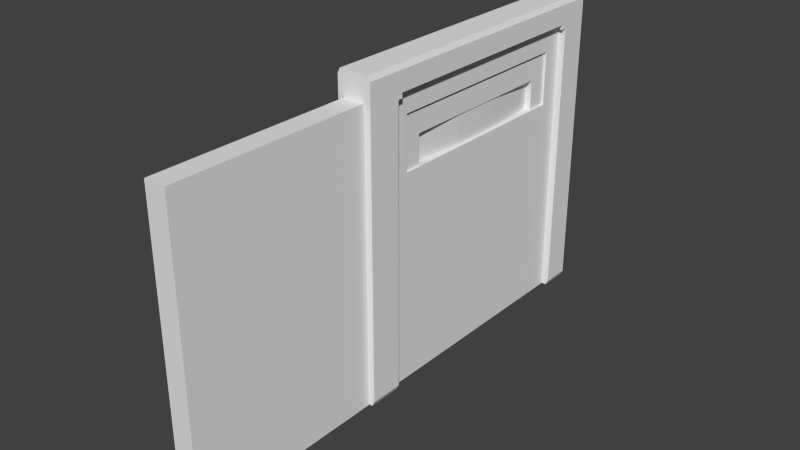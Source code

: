 # Source: door10.blend  (saved by Blender 2.78.0; exported with 4.5.12 LTS)
import bpy
from mathutils import Matrix  # noqa: F401  (used for matrix-valued properties, if any)

bpy.ops.wm.read_factory_settings(use_empty=True)
scene = bpy.context.scene
scene.name = 'Scene'

# ---- collections
col_collection_1 = bpy.data.collections.new('Collection 1'); scene.collection.children.link(col_collection_1)

# ---- materials (node trees are filled in below, after node groups)
mat_door1_6 = bpy.data.materials.new('door1_6')
mat_door1_6.alpha_threshold = 0.0
mat_door1_6.use_transparent_shadow = False
mat_door1_6.roughness = 0.5

# ---- material node trees

# ---- world
world_world = bpy.data.worlds.new('World'); scene.world = world_world
world_world.color = (0.05088, 0.05088, 0.05088)
world_world.use_sun_shadow = False
world_world.sun_shadow_jitter_overblur = 0.0
world_world.cycles.sampling_method = 'NONE'
world_world.cycles.sample_map_resolution = 256

# ---- meshes
me_door1_6_002 = bpy.data.meshes.new('door1_6.002')
me_door1_6_002.from_pydata([(0.00909, -0.6812, 1.72), (0.00909, -0.6812, 1.961), (0.00909, 0.7205, 1.72), (0.00909, 0.7205, 1.961), (0.02181, 0.6037, 1.72), (0.03293, 0.4869, 1.72), (0.04139, 0.3701, 1.72), (0.04978, 0.2533, 1.72), (0.05303, 0.1365, 1.72), (0.05303, 0.01966, 1.72), (0.05303, -0.09716, 1.72), (0.04978, -0.214, 1.72), (0.04139, -0.3308, 1.72), (0.03293, -0.4476, 1.72), (0.02181, -0.5644, 1.72), (0.02181, 0.6037, 1.961), (0.03293, 0.4869, 1.961), (0.04139, 0.3701, 1.961), (0.04978, 0.2533, 1.961), (0.05303, 0.1365, 1.961), (0.05303, 0.01966, 1.961), (0.05303, -0.09716, 1.961), (0.04978, -0.214, 1.961), (0.04139, -0.3308, 1.961), (0.03293, -0.4476, 1.961), (0.02181, -0.5644, 1.961)], [], [(4, 2, 3, 15), (0, 14, 25, 1), (14, 13, 24, 25), (13, 12, 23, 24), (12, 11, 22, 23), (11, 10, 21, 22), (10, 9, 20, 21), (9, 8, 19, 20), (8, 7, 18, 19), (7, 6, 17, 18), (6, 5, 16, 17), (5, 4, 15, 16)])
_uv = me_door1_6_002.uv_layers.new(name='UVMap')
_uv.uv.foreach_set('vector', [0.7358, 0.6718, 0.7815, 0.6718, 0.7815, 0.766, 0.7358, 0.766, 0.2339, 0.6718, 0.2795, 0.6718, 0.2795, 0.766, 0.2339, 0.766, 0.2795, 0.6718, 0.3252, 0.6718, 0.3252, 0.766, 0.2795, 0.766, 0.3252, 0.6718, 0.3708, 0.6718, 0.3708, 0.766, 0.3252, 0.766, 0.3708, 0.6718, 0.4164, 0.6718, 0.4164, 0.766, 0.3708, 0.766, 0.4164, 0.6718, 0.462, 0.6718, 0.462, 0.766, 0.4164, 0.766, 0.462, 0.6718, 0.5077, 0.6718, 0.5077, 0.766, 0.462, 0.766, 0.5077, 0.6718, 0.5533, 0.6718, 0.5533, 0.766, 0.5077, 0.766, 0.5533, 0.6718, 0.5989, 0.6718, 0.5989, 0.766, 0.5533, 0.766, 0.5989, 0.6718, 0.6446, 0.6718, 0.6446, 0.766, 0.5989, 0.766, 0.6446, 0.6718, 0.6902, 0.6718, 0.6902, 0.766, 0.6446, 0.766, 0.6902, 0.6718, 0.7358, 0.6718, 0.7358, 0.766, 0.6902, 0.766])
me_door1_6_002.materials.append(mat_door1_6)
me_door1_6_002.use_remesh_preserve_volume = False
me_door1_6_002.use_remesh_preserve_attributes = False
me_door1_6_002.use_mirror_vertex_groups = False
me_door1_6_002.update()
me_door1_6_001 = bpy.data.meshes.new('door1_6.001')
me_door1_6_001.from_pydata([(3.068e-08, 1.04, -1.383e-07), (-7.607e-08, 1.04, 2.32), (-2.949e-08, -1.0, -1.668e-08), (-1.362e-07, -1.0, 2.32), (-2.832e-08, -0.9601, -1.907e-08), (-1.351e-07, -0.9601, 2.32), (-1.369e-07, -0.9601, 2.36), (2.95e-08, 1.0, -1.359e-07), (-7.724e-08, 1.0, 2.32), (-7.908e-08, 1.0, 2.36), (0.02, 1.0, -1.332e-07), (0.02, 1.04, -1.355e-07), (0.02, 1.04, 2.32), (0.02, -0.9601, 2.32), (0.02, -1.0, 2.32), (0.02, -1.0, -1.392e-08), (0.02, -0.9601, -1.631e-08), (0.02, 1.0, 2.32), (0.02, 1.0, 2.36), (0.02, -0.9601, 2.36), (-4.845e-08, 1.04, 1.72), (-1.086e-07, -1.0, 1.72), (-1.074e-07, -0.9601, 1.72), (-4.963e-08, 1.0, 1.72), (0.02, 1.04, 1.72), (0.02, -1.0, 1.72), (0.08, -0.6812, -3.13e-08), (0.08, -0.8402, 1.961), (-6.871e-08, 1.04, 2.16), (-1.289e-07, -1.0, 2.16), (-1.277e-07, -0.9601, 2.16), (-6.989e-08, 1.0, 2.16), (0.02, 1.04, 2.16), (0.02, -1.0, 2.16), (0.08, -0.8402, -2.182e-08), (0.08, -0.6812, 2.16), (-8.078e-08, 0.8802, 2.32), (-8.262e-08, 0.8802, 2.36), (2.596e-08, 0.8802, -1.288e-07), (0.08, -0.6812, 1.72), (0.02, 0.8802, 2.36), (0.02, 0.8802, -1.26e-07), (0.08, -0.6812, 2.36), (-5.317e-08, 0.8802, 1.72), (0.08, -0.6812, 2.32), (-7.343e-08, 0.8802, 2.16), (-1.315e-07, -0.8402, 2.32), (0.001374, -0.8374, 2.36), (0.08, 0.8802, 1.961), (0.02, -0.8402, 2.36), (0.08, 0.8802, 2.16), (0.08, 0.8802, 1.72), (-2.478e-08, -0.8402, -2.621e-08), (0.02, -0.8402, -2.345e-08), (-1.039e-07, -0.8402, 1.72), (-1.242e-07, -0.8402, 2.16), (-2.009e-08, -0.6812, -3.569e-08), (0.02, -0.6812, -3.293e-08), (0.0, -0.6812, 1.72), (-1.195e-07, -0.6812, 2.16), (-1.268e-07, -0.6812, 2.32), (0.001247, -0.6787, 2.36), (0.08, 0.7205, -1.149e-07), (0.02, -0.6812, 2.36), (0.00909, -0.6812, 1.72), (0.08, 0.8802, 2.36), (-5.954e-08, 1.04, 1.961), (-1.197e-07, -1.0, 1.961), (-1.185e-07, -0.9601, 1.961), (-6.072e-08, 1.0, 1.961), (0.02, 1.04, 1.961), (0.02, -1.0, 1.961), (0.08, 0.8802, 2.32), (0.08, -0.8402, 2.16), (-6.426e-08, 0.8802, 1.961), (0.08, 1.0, 1.961), (0.08, -0.9601, 1.961), (-1.15e-07, -0.8402, 1.961), (0.00909, -0.6812, 1.961), (0.0, -0.6812, 1.961), (2.125e-08, 0.7205, -1.192e-07), (0.02, 0.7205, -1.165e-07), (0.0, 0.7205, 1.72), (-7.814e-08, 0.7205, 2.16), (-8.549e-08, 0.7205, 2.32), (0.0001274, 0.7208, 2.36), (0.08, -1.0, 1.961), (0.02, 0.7205, 2.36), (0.00909, 0.7205, 1.72), (0.08, 1.04, 1.961), (0.00909, 0.7205, 1.961), (0.0, 0.7205, 1.961), (-8.894e-08, 0.6037, 2.32), (-9.238e-08, 0.4869, 2.32), (-9.583e-08, 0.3701, 2.32), (-9.927e-08, 0.2533, 2.32), (-1.027e-07, 0.1365, 2.32), (-1.062e-07, 0.01966, 2.32), (-1.096e-07, -0.09716, 2.32), (-1.131e-07, -0.214, 2.32), (-1.165e-07, -0.3308, 2.32), (-1.199e-07, -0.4476, 2.32), (-1.234e-07, -0.5644, 2.32), (0.0002207, 0.6042, 2.36), (0.000314, 0.4876, 2.36), (0.0004073, 0.3709, 2.36), (0.0005006, 0.2543, 2.36), (0.0005939, 0.1377, 2.36), (0.0006872, 0.02106, 2.36), (0.0007805, -0.09556, 2.36), (0.0008738, -0.2122, 2.36), (0.0009671, -0.3288, 2.36), (0.00106, -0.4454, 2.36), (0.001154, -0.5621, 2.36), (0.08, -0.8402, 1.72), (0.08, 1.0, 1.72), (0.08, -0.9601, 1.72), (0.08, -1.0, 1.72), (0.08, 1.04, 1.72), (0.08, 1.0, 2.16), (0.08, 1.0, 2.36), (0.08, 1.0, 2.32), (0.08, 0.8802, -1.244e-07), (0.08, -0.9601, 2.16), (0.08, -0.9601, 2.36), (0.02, 0.6037, 2.36), (0.02, 0.4869, 2.36), (0.02, 0.3701, 2.36), (0.02, 0.2533, 2.36), (0.02, 0.1365, 2.36), (0.02, 0.01966, 2.36), (0.02, -0.09716, 2.36), (0.02, -0.214, 2.36), (0.02, -0.3308, 2.36), (0.02, -0.4476, 2.36), (0.02, -0.5644, 2.36), (0.02181, 0.6037, 1.72), (0.03293, 0.4869, 1.72), (0.04139, 0.3701, 1.72), (0.04978, 0.2533, 1.72), (0.05303, 0.1365, 1.72), (0.05303, 0.01966, 1.72), (0.05303, -0.09716, 1.72), (0.04978, -0.214, 1.72), (0.04139, -0.3308, 1.72), (0.03293, -0.4476, 1.72), (0.02181, -0.5644, 1.72), (0.08, -0.8402, 2.36), (0.08, -0.8402, 2.32), (0.08, -0.9601, -1.468e-08), (0.08, -1.0, -1.23e-08), (0.08, -1.0, 2.16), (0.08, -1.0, 2.32), (0.08, -0.9601, 2.32), (0.08, 1.04, 2.32), (0.08, 1.04, 2.16), (0.08, 1.04, -1.339e-07), (0.08, 1.0, -1.315e-07), (0.02181, 0.6037, 1.961), (0.03293, 0.4869, 1.961), (0.04139, 0.3701, 1.961), (0.04978, 0.2533, 1.961), (0.05303, 0.1365, 1.961), (0.05303, 0.01966, 1.961), (0.05303, -0.09716, 1.961), (0.04978, -0.214, 1.961), (0.04139, -0.3308, 1.961), (0.03293, -0.4476, 1.961), (0.02181, -0.5644, 1.961), (-1.665e-08, -0.5644, -4.265e-08), (-1.32e-08, -0.4476, -4.961e-08), (-9.755e-09, -0.3308, -5.658e-08), (-6.31e-09, -0.214, -6.354e-08), (-2.865e-09, -0.09716, -7.05e-08), (5.797e-10, 0.01966, -7.747e-08), (4.025e-09, 0.1365, -8.443e-08), (7.47e-09, 0.2533, -9.139e-08), (1.091e-08, 0.3701, -9.835e-08), (1.436e-08, 0.4869, -1.053e-07), (1.78e-08, 0.6037, -1.123e-07), (0.02, -0.5644, -3.989e-08), (0.02, -0.4476, -4.685e-08), (0.02, -0.3308, -5.382e-08), (0.02, -0.214, -6.078e-08), (0.02, -0.09716, -6.774e-08), (0.02, 0.01966, -7.471e-08), (0.02, 0.1365, -8.167e-08), (0.02, 0.2533, -8.863e-08), (0.02, 0.3701, -9.559e-08), (0.02, 0.4869, -1.026e-07), (0.02, 0.6037, -1.095e-07), (0.0, -0.5644, 1.72), (0.0, -0.4476, 1.72), (0.0, -0.3308, 1.72), (0.0, -0.214, 1.72), (0.0, -0.09716, 1.72), (0.0, 0.01966, 1.72), (0.0, 0.1365, 1.72), (0.0, 0.2533, 1.72), (0.0, 0.3701, 1.72), (0.0, 0.4869, 1.72), (0.0, 0.6037, 1.72), (-1.16e-07, -0.5644, 2.16), (-1.126e-07, -0.4476, 2.16), (-1.091e-07, -0.3308, 2.16), (-1.057e-07, -0.214, 2.16), (-1.023e-07, -0.09716, 2.16), (-9.881e-08, 0.01966, 2.16), (-9.536e-08, 0.1365, 2.16), (-9.192e-08, 0.2533, 2.16), (-8.847e-08, 0.3701, 2.16), (-8.503e-08, 0.4869, 2.16), (-8.158e-08, 0.6037, 2.16), (0.0, -0.5644, 1.961), (0.0, -0.4476, 1.961), (0.0, -0.3308, 1.961), (0.0, -0.214, 1.961), (0.0, -0.09716, 1.961), (0.0, 0.01966, 1.961), (0.0, 0.1365, 1.961), (0.0, 0.2533, 1.961), (0.0, 0.3701, 1.961), (0.0, 0.4869, 1.961), (0.0, 0.6037, 1.961), (0.06, 1.0, -1.323e-07), (0.06, 1.04, -1.347e-07), (0.06, 1.04, 2.16), (0.06, 1.04, 2.32), (0.06, -0.9601, 2.32), (0.06, -1.0, 2.32), (0.06, -1.0, 2.16), (0.06, -1.0, -1.309e-08), (0.06, -0.9601, -1.547e-08), (0.06, -0.8402, 2.36), (0.06, -0.9601, 2.36), (0.06, 0.8802, -1.252e-07), (0.06, 1.0, 2.32), (0.06, 1.0, 2.36), (0.06, 1.04, 1.72), (0.06, -1.0, 1.72), (0.06, -0.8402, 1.72), (0.06, 1.04, 1.961), (0.06, -1.0, 1.961), (0.06, -0.8402, 2.16), (0.06, 0.8802, 2.36), (0.06, 0.7205, -1.156e-07), (0.06, 0.8802, 1.72), (0.06, 0.8802, 2.16), (0.06, 0.8802, 1.961), (0.06, -0.6812, 2.36), (0.06, -0.6812, 1.72), (0.06, -0.6812, 2.16), (0.06, -0.8402, -2.261e-08), (0.06, -0.8402, 1.961), (0.06, -0.6812, -3.209e-08), (0.06, -0.5644, 2.36), (0.06, -0.5644, 1.72), (0.06, -0.5644, 2.16), (0.06, -0.6812, 1.961), (0.06, -0.5644, 1.961), (0.06, 0.6037, -1.087e-07), (0.06, 0.7205, 2.36), (0.06, 0.7205, 1.72), (0.06, 0.7205, 2.16), (0.06, 0.7205, 1.961), (0.06, 0.6037, 2.36), (0.06, 0.4869, 2.36), (0.06, 0.3701, 2.36), (0.06, 0.2533, 2.36), (0.06, 0.1365, 2.36), (0.06, 0.01966, 2.36), (0.06, -0.09716, 2.36), (0.06, -0.214, 2.36), (0.06, -0.3308, 2.36), (0.06, -0.4476, 2.36), (0.06, 0.6037, 1.72), (0.06, 0.4869, 1.72), (0.06, 0.3701, 1.72), (0.06, 0.2533, 1.72), (0.06, 0.1365, 1.72), (0.06, 0.01966, 1.72), (0.06, -0.09716, 1.72), (0.06, -0.214, 1.72), (0.06, -0.3308, 1.72), (0.06, -0.4476, 1.72), (0.06, 0.6037, 2.16), (0.06, 0.4869, 2.16), (0.06, 0.3701, 2.16), (0.06, 0.2533, 2.16), (0.06, 0.1365, 2.16), (0.06, 0.01966, 2.16), (0.06, -0.09716, 2.16), (0.06, -0.214, 2.16), (0.06, -0.3308, 2.16), (0.06, -0.4476, 2.16), (0.06, 0.6037, 1.961), (0.06, 0.4869, 1.961), (0.06, 0.3701, 1.961), (0.06, 0.2533, 1.961), (0.06, 0.1365, 1.961), (0.06, 0.01966, 1.961), (0.06, -0.09716, 1.961), (0.06, -0.214, 1.961), (0.06, -0.3308, 1.961), (0.06, -0.4476, 1.961), (0.06, -0.5644, -3.905e-08), (0.06, -0.4476, -4.602e-08), (0.06, -0.3308, -5.298e-08), (0.06, -0.214, -5.994e-08), (0.06, -0.09716, -6.69e-08), (0.06, 0.01966, -7.387e-08), (0.06, 0.1365, -8.083e-08), (0.06, 0.2533, -8.779e-08), (0.06, 0.3701, -9.476e-08), (0.06, 0.4869, -1.017e-07), (0.08, -0.5644, 2.32), (0.08, -0.5644, 2.36), (0.08, -0.5644, 1.72), (0.08, -0.5644, 2.16), (0.08, 0.6037, -1.079e-07), (0.08, 0.7205, 2.32), (0.08, 0.7205, 2.36), (0.08, 0.7205, 1.72), (0.08, 0.7205, 2.16), (0.08, 0.6037, 2.32), (0.08, 0.4869, 2.32), (0.08, 0.3701, 2.32), (0.08, 0.2533, 2.32), (0.08, 0.1365, 2.32), (0.08, 0.01966, 2.32), (0.08, -0.09716, 2.32), (0.08, -0.214, 2.32), (0.08, -0.3308, 2.32), (0.08, -0.4476, 2.32), (0.08, 0.6037, 2.36), (0.08, 0.4869, 2.36), (0.08, 0.3701, 2.36), (0.08, 0.2533, 2.36), (0.08, 0.1365, 2.36), (0.08, 0.01966, 2.36), (0.08, -0.09716, 2.36), (0.08, -0.214, 2.36), (0.08, -0.3308, 2.36), (0.08, -0.4476, 2.36), (0.08, 0.6037, 1.72), (0.08, 0.4869, 1.72), (0.08, 0.3701, 1.72), (0.08, 0.2533, 1.72), (0.08, 0.1365, 1.72), (0.08, 0.01966, 1.72), (0.08, -0.09716, 1.72), (0.08, -0.214, 1.72), (0.08, -0.3308, 1.72), (0.08, -0.4476, 1.72), (0.08, 0.6037, 2.16), (0.08, 0.4869, 2.16), (0.08, 0.3701, 2.16), (0.08, 0.2533, 2.16), (0.08, 0.1365, 2.16), (0.08, 0.01966, 2.16), (0.08, -0.09716, 2.16), (0.08, -0.214, 2.16), (0.08, -0.3308, 2.16), (0.08, -0.4476, 2.16), (0.08, -0.5644, -3.826e-08), (0.08, -0.4476, -4.523e-08), (0.08, -0.3308, -5.219e-08), (0.08, -0.214, -5.915e-08), (0.08, -0.09716, -6.612e-08), (0.08, 0.01966, -7.308e-08), (0.08, 0.1365, -8.004e-08), (0.08, 0.2533, -8.7e-08), (0.08, 0.3701, -9.397e-08), (0.08, 0.4869, -1.009e-07)], [], [(31, 8, 1, 28), (29, 3, 5, 30), (36, 37, 9, 8), (45, 36, 8, 31), (50, 119, 121, 72), (72, 121, 120, 65), (151, 123, 153, 152), (119, 155, 154, 121), (5, 3, 14, 13), (38, 7, 10, 41), (47, 6, 19, 49), (21, 2, 15, 25), (1, 8, 17, 12), (7, 0, 11, 10), (6, 5, 13, 19), (2, 4, 16, 15), (8, 9, 18, 17), (28, 1, 12, 32), (0, 20, 24, 11), (67, 21, 25, 71), (131, 132, 272, 271), (158, 90, 264, 295), (135, 63, 249, 255), (38, 43, 23, 7), (2, 21, 22, 4), (7, 23, 20, 0), (3, 29, 33, 14), (66, 28, 32, 70), (183, 184, 309, 308), (130, 131, 271, 270), (64, 78, 258, 250), (74, 45, 31, 69), (67, 29, 30, 68), (69, 31, 28, 66), (91, 83, 45, 74), (182, 183, 308, 307), (80, 82, 43, 38), (129, 130, 270, 269), (9, 37, 40, 18), (80, 38, 41, 81), (181, 182, 307, 306), (128, 129, 269, 268), (83, 84, 36, 45), (84, 85, 37, 36), (5, 6, 47, 46), (30, 5, 46, 55), (180, 181, 306, 305), (127, 128, 268, 267), (4, 52, 53, 16), (57, 180, 305, 254), (4, 22, 54, 52), (40, 87, 261, 244), (68, 30, 55, 77), (61, 47, 49, 63), (113, 61, 63, 135), (46, 47, 61, 60), (55, 46, 60, 59), (126, 127, 267, 266), (33, 71, 242, 230), (52, 56, 57, 53), (125, 126, 266, 265), (52, 54, 58, 56), (53, 57, 254, 252), (77, 55, 59, 79), (54, 77, 79, 58), (70, 32, 226, 241), (22, 68, 77, 54), (87, 125, 265, 261), (71, 25, 239, 242), (82, 91, 74, 43), (23, 69, 66, 20), (21, 67, 68, 22), (43, 74, 69, 23), (24, 70, 241, 238), (190, 81, 245, 260), (145, 146, 256, 284), (20, 66, 70, 24), (29, 67, 71, 33), (37, 85, 87, 40), (92, 103, 85, 84), (212, 92, 84, 83), (17, 18, 237, 236), (144, 145, 284, 283), (179, 80, 81, 190), (12, 17, 236, 227), (179, 201, 82, 80), (143, 144, 283, 282), (223, 212, 83, 91), (79, 59, 202, 213), (213, 202, 203, 214), (214, 203, 204, 215), (215, 204, 205, 216), (216, 205, 206, 217), (217, 206, 207, 218), (218, 207, 208, 219), (219, 208, 209, 220), (220, 209, 210, 221), (221, 210, 211, 222), (222, 211, 212, 223), (41, 10, 224, 235), (142, 143, 282, 281), (81, 41, 235, 245), (141, 142, 281, 280), (168, 167, 304, 259), (19, 13, 228, 234), (18, 40, 244, 237), (140, 141, 280, 279), (167, 166, 303, 304), (49, 19, 234, 233), (139, 140, 279, 278), (56, 58, 191, 169), (169, 191, 192, 170), (170, 192, 193, 171), (171, 193, 194, 172), (172, 194, 195, 173), (173, 195, 196, 174), (174, 196, 197, 175), (175, 197, 198, 176), (176, 198, 199, 177), (177, 199, 200, 178), (178, 200, 201, 179), (166, 165, 302, 303), (138, 139, 278, 277), (165, 164, 301, 302), (15, 16, 232, 231), (137, 138, 277, 276), (16, 53, 252, 232), (164, 163, 300, 301), (14, 33, 230, 229), (189, 190, 260, 314), (136, 137, 276, 275), (163, 162, 299, 300), (56, 169, 180, 57), (169, 170, 181, 180), (170, 171, 182, 181), (171, 172, 183, 182), (172, 173, 184, 183), (173, 174, 185, 184), (174, 175, 186, 185), (175, 176, 187, 186), (176, 177, 188, 187), (177, 178, 189, 188), (178, 179, 190, 189), (78, 168, 259, 258), (13, 14, 229, 228), (188, 189, 314, 313), (25, 15, 231, 239), (88, 136, 275, 262), (162, 161, 298, 299), (32, 12, 227, 226), (187, 188, 313, 312), (11, 24, 238, 225), (134, 135, 255, 274), (161, 160, 297, 298), (10, 11, 225, 224), (186, 187, 312, 311), (133, 134, 274, 273), (63, 49, 233, 249), (160, 159, 296, 297), (185, 186, 311, 310), (90, 88, 262, 264), (132, 133, 273, 272), (146, 64, 250, 256), (159, 158, 295, 296), (184, 185, 310, 309), (59, 60, 102, 202), (202, 102, 101, 203), (203, 101, 100, 204), (204, 100, 99, 205), (205, 99, 98, 206), (206, 98, 97, 207), (207, 97, 96, 208), (208, 96, 95, 209), (209, 95, 94, 210), (210, 94, 93, 211), (211, 93, 92, 212), (60, 61, 113, 102), (102, 113, 112, 101), (101, 112, 111, 100), (100, 111, 110, 99), (99, 110, 109, 98), (98, 109, 108, 97), (97, 108, 107, 96), (96, 107, 106, 95), (95, 106, 105, 94), (94, 105, 104, 93), (93, 104, 103, 92), (85, 103, 125, 87), (103, 104, 126, 125), (104, 105, 127, 126), (105, 106, 128, 127), (106, 107, 129, 128), (107, 108, 130, 129), (108, 109, 131, 130), (109, 110, 132, 131), (110, 111, 133, 132), (111, 112, 134, 133), (112, 113, 135, 134), (309, 310, 369, 368), (240, 253, 27, 114), (285, 263, 323, 354), (233, 234, 124, 147), (308, 309, 368, 367), (247, 248, 48, 50), (248, 246, 51, 48), (284, 256, 317, 353), (307, 308, 367, 366), (283, 284, 353, 352), (264, 248, 247, 263), (231, 232, 149, 150), (306, 307, 366, 365), (282, 283, 352, 351), (229, 230, 151, 152), (305, 306, 365, 364), (245, 235, 122, 62), (242, 239, 117, 86), (281, 282, 351, 350), (228, 229, 152, 153), (254, 305, 364, 26), (253, 258, 251, 243), (240, 250, 258, 253), (237, 244, 65, 120), (262, 246, 248, 264), (238, 241, 89, 118), (280, 281, 350, 349), (226, 227, 154, 155), (279, 280, 349, 348), (224, 225, 156, 157), (278, 279, 348, 347), (295, 264, 263, 285), (258, 259, 257, 251), (259, 304, 294, 257), (304, 303, 293, 294), (303, 302, 292, 293), (302, 301, 291, 292), (301, 300, 290, 291), (300, 299, 289, 290), (299, 298, 288, 289), (298, 297, 287, 288), (297, 296, 286, 287), (296, 295, 285, 286), (277, 278, 347, 346), (276, 277, 346, 345), (251, 257, 318, 35), (275, 276, 345, 344), (256, 250, 39, 317), (262, 275, 344, 322), (230, 242, 86, 151), (255, 249, 42, 316), (274, 255, 316, 343), (241, 226, 155, 89), (273, 274, 343, 342), (252, 254, 26, 34), (263, 247, 50, 323), (272, 273, 342, 341), (253, 243, 73, 27), (246, 262, 322, 51), (271, 272, 341, 340), (244, 261, 321, 65), (270, 271, 340, 339), (257, 294, 363, 318), (269, 270, 339, 338), (294, 293, 362, 363), (260, 245, 62, 319), (268, 269, 338, 337), (293, 292, 361, 362), (239, 231, 150, 117), (232, 252, 34, 149), (267, 268, 337, 336), (292, 291, 360, 361), (225, 238, 118, 156), (243, 251, 35, 73), (266, 267, 336, 335), (291, 290, 359, 360), (122, 157, 115, 51), (150, 149, 116, 117), (157, 156, 118, 115), (48, 75, 119, 50), (86, 76, 123, 151), (75, 89, 155, 119), (62, 122, 51, 322), (323, 50, 72, 320), (320, 72, 65, 321), (153, 148, 147, 124), (123, 73, 148, 153), (149, 34, 114, 116), (76, 27, 73, 123), (148, 44, 42, 147), (73, 35, 44, 148), (34, 26, 39, 114), (116, 114, 27, 76), (115, 118, 89, 75), (117, 116, 76, 86), (51, 115, 75, 48), (324, 320, 321, 334), (354, 323, 320, 324), (319, 62, 322, 344), (26, 364, 317, 39), (364, 365, 353, 317), (365, 366, 352, 353), (366, 367, 351, 352), (367, 368, 350, 351), (368, 369, 349, 350), (369, 370, 348, 349), (370, 371, 347, 348), (371, 372, 346, 347), (372, 373, 345, 346), (373, 319, 344, 345), (35, 318, 315, 44), (318, 363, 333, 315), (363, 362, 332, 333), (362, 361, 331, 332), (361, 360, 330, 331), (360, 359, 329, 330), (359, 358, 328, 329), (358, 357, 327, 328), (357, 356, 326, 327), (356, 355, 325, 326), (355, 354, 324, 325), (44, 315, 316, 42), (315, 333, 343, 316), (333, 332, 342, 343), (332, 331, 341, 342), (331, 330, 340, 341), (330, 329, 339, 340), (329, 328, 338, 339), (328, 327, 337, 338), (327, 326, 336, 337), (326, 325, 335, 336), (325, 324, 334, 335), (234, 228, 153, 124), (286, 285, 354, 355), (310, 311, 370, 369), (287, 286, 355, 356), (311, 312, 371, 370), (235, 224, 157, 122), (288, 287, 356, 357), (312, 313, 372, 371), (227, 236, 121, 154), (289, 288, 357, 358), (261, 265, 334, 321), (249, 233, 147, 42), (313, 314, 373, 372), (236, 237, 120, 121), (290, 289, 358, 359), (265, 266, 335, 334), (250, 240, 114, 39), (314, 260, 319, 373), (64, 58, 79, 78), (78, 79, 213, 168), (168, 213, 214, 167), (167, 214, 215, 166), (166, 215, 216, 165), (165, 216, 217, 164), (164, 217, 218, 163), (163, 218, 219, 162), (162, 219, 220, 161), (161, 220, 221, 160), (160, 221, 222, 159), (159, 222, 223, 158), (158, 223, 91, 90), (90, 91, 82, 88), (88, 82, 201, 136), (136, 201, 200, 137), (137, 200, 199, 138), (138, 199, 198, 139), (139, 198, 197, 140), (140, 197, 196, 141), (141, 196, 195, 142), (142, 195, 194, 143), (143, 194, 193, 144), (144, 193, 192, 145), (145, 192, 191, 146), (146, 191, 58, 64)])
_uv = me_door1_6_001.uv_layers.new(name='UVMap')
_uv.uv.foreach_set('vector', [0.8907, 0.8438, 0.8907, 0.9063, 0.9063, 0.9063, 0.9063, 0.8438, 0.1093, 0.8438, 0.1093, 0.9063, 0.125, 0.9063, 0.125, 0.8438, 0.8438, 0.9063, 0.8438, 0.9219, 0.8907, 0.9219, 0.8907, 0.9063, 0.8438, 0.8438, 0.8438, 0.9063, 0.8907, 0.9063, 0.8907, 0.8438, 0.8438, 0.8438, 0.8907, 0.8438, 0.8907, 0.9063, 0.8438, 0.9063, 0.8438, 0.9063, 0.8907, 0.9063, 0.8907, 0.9219, 0.8438, 0.9219, 0.1093, 0.8438, 0.125, 0.8438, 0.125, 0.9063, 0.1093, 0.9063, 0.8907, 0.8438, 0.9063, 0.8438, 0.9063, 0.9063, 0.8907, 0.9063, 0.125, 0.9063, 0.1093, 0.9063, 0.1093, 0.9063, 0.125, 0.9063, 0.8438, -0.0003875, 0.8907, -0.0007751, 0.8907, -0.0007751, 0.8438, -0.0003875, 0.1729, 0.9219, 0.125, 0.9219, 0.125, 0.9219, 0.1718, 0.9219, 0.1093, 0.6718, 0.1093, 0.0, 0.1093, 0.0, 0.1093, 0.6718, 0.1213, 0.9831, 0.1213, 0.9831, 0.1194, 0.9831, 0.1194, 0.9831, 0.8907, 3.632e-13, 0.9063, 0.0, 0.9063, 0.0, 0.8907, 3.632e-13, 0.125, 0.9219, 0.125, 0.9063, 0.125, 0.9063, 0.125, 0.9219, 0.1093, 0.0, 0.125, 1.819e-11, 0.125, 1.819e-11, 0.1093, 0.0, 0.1213, 0.9831, 0.1213, 1.0, 0.1194, 1.0, 0.1194, 0.9831, 0.1213, 0.9153, 0.1213, 0.9831, 0.1194, 0.9831, 0.1194, 0.9153, 0.1213, 0.0, 0.1213, 0.7287, 0.1194, 0.7287, 0.1194, 0.0, 0.1093, 0.766, 0.1093, 0.6718, 0.1093, 0.6718, 0.1093, 0.766, 0.462, 0.9219, 0.4164, 0.9219, 0.4164, 0.9219, 0.462, 0.9219, 0.7378, 0.7667, 0.7839, 0.7667, 0.7839, 0.7667, 0.7378, 0.7667, 0.2795, 0.9219, 0.2339, 0.9219, 0.2339, 0.9219, 0.2795, 0.9219, 0.8438, -0.0003875, 0.8438, 0.6718, 0.8907, 0.6718, 0.8907, 3.632e-13, 0.1093, 0.0, 0.1093, 0.6718, 0.125, 0.6718, 0.125, 1.819e-11, 0.8907, 3.632e-13, 0.8907, 0.6718, 0.9063, 0.6718, 0.9063, 0.0, 0.1093, 0.9063, 0.1093, 0.8438, 0.1093, 0.8438, 0.1093, 0.9063, 0.1213, 0.8309, 0.1213, 0.9153, 0.1194, 0.9153, 0.1194, 0.8309, 0.4164, -0.0003875, 0.462, -0.0003875, 0.462, -0.0003875, 0.4164, -0.0003875, 0.5077, 0.9219, 0.462, 0.9219, 0.462, 0.9219, 0.5077, 0.9219, 0.2315, 0.6711, 0.2315, 0.7667, 0.2315, 0.7667, 0.2315, 0.6711, 0.8438, 0.766, 0.8438, 0.8438, 0.8907, 0.8438, 0.8907, 0.766, 0.1093, 0.766, 0.1093, 0.8438, 0.125, 0.8438, 0.125, 0.766, 0.8907, 0.766, 0.8907, 0.8438, 0.9063, 0.8438, 0.9063, 0.766, 0.7815, 0.766, 0.7815, 0.8438, 0.8438, 0.8438, 0.8438, 0.766, 0.3708, -0.0003875, 0.4164, -0.0003875, 0.4164, -0.0003875, 0.3708, -0.0003875, 0.7815, -0.0003875, 0.7815, 0.6718, 0.8438, 0.6718, 0.8438, -0.0003875, 0.5533, 0.9219, 0.5077, 0.9219, 0.5077, 0.9219, 0.5533, 0.9219, 0.8907, 0.9219, 0.8438, 0.9219, 0.8438, 0.9219, 0.8907, 0.9219, 0.7815, -0.0003875, 0.8438, -0.0003875, 0.8438, -0.0003875, 0.7815, -0.0003875, 0.3252, -0.0003875, 0.3708, -0.0003875, 0.3708, -0.0003875, 0.3252, -0.0003875, 0.5989, 0.9219, 0.5533, 0.9219, 0.5533, 0.9219, 0.5989, 0.9219, 0.7815, 0.8438, 0.7815, 0.9063, 0.8438, 0.9063, 0.8438, 0.8438, 0.7815, 0.9063, 0.7816, 0.9219, 0.8438, 0.9219, 0.8438, 0.9063, 0.125, 0.9063, 0.125, 0.9219, 0.1729, 0.9219, 0.1718, 0.9063, 0.125, 0.8438, 0.125, 0.9063, 0.1718, 0.9063, 0.1718, 0.8438, 0.2795, -0.0003875, 0.3252, -0.0003875, 0.3252, -0.0003875, 0.2795, -0.0003875, 0.6446, 0.9219, 0.5989, 0.9219, 0.5989, 0.9219, 0.6446, 0.9219, 0.125, -0.0007751, 0.1718, -0.0003875, 0.1718, -0.0003875, 0.125, -0.0007751, 0.2339, -0.0003875, 0.2795, -0.0003875, 0.2795, -0.0003875, 0.2339, -0.0003875, 0.125, 1.819e-11, 0.125, 0.6718, 0.1718, 0.6718, 0.1718, -0.0003875, 0.8438, 0.9219, 0.7815, 0.9219, 0.7815, 0.9219, 0.8438, 0.9219, 0.125, 0.766, 0.125, 0.8438, 0.1718, 0.8438, 0.1718, 0.766, 0.2349, 0.9219, 0.1729, 0.9219, 0.1718, 0.9219, 0.2339, 0.9219, 0.2804, 0.9219, 0.2349, 0.9219, 0.2339, 0.9219, 0.2795, 0.9219, 0.1718, 0.9063, 0.1729, 0.9219, 0.2349, 0.9219, 0.2339, 0.9063, 0.1718, 0.8438, 0.1718, 0.9063, 0.2339, 0.9063, 0.2339, 0.8438, 0.6902, 0.9219, 0.6446, 0.9219, 0.6446, 0.9219, 0.6902, 0.9219, 0.1093, 0.8438, 0.1093, 0.766, 0.1093, 0.766, 0.1093, 0.8438, 0.1718, -0.0003875, 0.2339, -0.0003875, 0.2339, -0.0003875, 0.1718, -0.0003875, 0.7358, 0.9219, 0.6902, 0.9219, 0.6902, 0.9219, 0.7358, 0.9219, 0.1718, -0.0003875, 0.1718, 0.6718, 0.2339, 0.6718, 0.2339, -0.0003875, 0.1718, -0.0003875, 0.2339, -0.0003875, 0.2339, -0.0003875, 0.1718, -0.0003875, 0.1718, 0.766, 0.1718, 0.8438, 0.2339, 0.8438, 0.2339, 0.766, 0.1718, 0.6718, 0.1718, 0.766, 0.2339, 0.766, 0.2339, 0.6718, 0.1194, 0.8309, 0.1194, 0.9153, 0.1155, 0.9153, 0.1155, 0.8309, 0.125, 0.6718, 0.125, 0.766, 0.1718, 0.766, 0.1718, 0.6718, 0.7815, 0.9219, 0.7358, 0.9219, 0.7358, 0.9219, 0.7815, 0.9219, 0.1093, 0.766, 0.1093, 0.6718, 0.1093, 0.6718, 0.1093, 0.766, 0.7815, 0.6718, 0.7815, 0.766, 0.8438, 0.766, 0.8438, 0.6718, 0.8907, 0.6718, 0.8907, 0.766, 0.9063, 0.766, 0.9063, 0.6718, 0.1093, 0.6718, 0.1093, 0.766, 0.125, 0.766, 0.125, 0.6718, 0.8438, 0.6718, 0.8438, 0.766, 0.8907, 0.766, 0.8907, 0.6718, 0.1194, 0.7287, 0.1194, 0.8309, 0.1155, 0.8309, 0.1155, 0.7287, 0.7358, -0.0003875, 0.7815, -0.0003875, 0.7815, -0.0003875, 0.7358, -0.0003875, 0.3236, 0.6711, 0.2775, 0.6711, 0.2775, 0.6711, 0.3236, 0.6711, 0.1213, 0.7287, 0.1213, 0.8309, 0.1194, 0.8309, 0.1194, 0.7287, 0.1093, 0.8438, 0.1093, 0.766, 0.1093, 0.766, 0.1093, 0.8438, 0.8438, 0.9219, 0.7816, 0.9219, 0.7815, 0.9219, 0.8438, 0.9219, 0.7358, 0.9063, 0.736, 0.9219, 0.7816, 0.9219, 0.7815, 0.9063, 0.7358, 0.8438, 0.7358, 0.9063, 0.7815, 0.9063, 0.7815, 0.8438, 0.1194, 0.9831, 0.1194, 1.0, 0.1155, 1.0, 0.1155, 0.9831, 0.3696, 0.6711, 0.3236, 0.6711, 0.3236, 0.6711, 0.3696, 0.6711, 0.7358, -0.0003875, 0.7815, -0.0003875, 0.7815, -0.0003875, 0.7358, -0.0003875, 0.1194, 0.9831, 0.1194, 0.9831, 0.1155, 0.9831, 0.1155, 0.9831, 0.7358, -0.0003875, 0.7358, 0.6718, 0.7815, 0.6718, 0.7815, -0.0003875, 0.4156, 0.6711, 0.3696, 0.6711, 0.3696, 0.6711, 0.4156, 0.6711, 0.7358, 0.766, 0.7358, 0.8438, 0.7815, 0.8438, 0.7815, 0.766, 0.2339, 0.766, 0.2339, 0.8438, 0.2795, 0.8438, 0.2795, 0.766, 0.2795, 0.766, 0.2795, 0.8438, 0.3252, 0.8438, 0.3252, 0.766, 0.3252, 0.766, 0.3252, 0.8438, 0.3708, 0.8438, 0.3708, 0.766, 0.3708, 0.766, 0.3708, 0.8438, 0.4164, 0.8438, 0.4164, 0.766, 0.4164, 0.766, 0.4164, 0.8438, 0.462, 0.8438, 0.462, 0.766, 0.462, 0.766, 0.462, 0.8438, 0.5077, 0.8438, 0.5077, 0.766, 0.5077, 0.766, 0.5077, 0.8438, 0.5533, 0.8438, 0.5533, 0.766, 0.5533, 0.766, 0.5533, 0.8438, 0.5989, 0.8438, 0.5989, 0.766, 0.5989, 0.766, 0.5989, 0.8438, 0.6446, 0.8438, 0.6446, 0.766, 0.6446, 0.766, 0.6446, 0.8438, 0.6902, 0.8438, 0.6902, 0.766, 0.6902, 0.766, 0.6902, 0.8438, 0.7358, 0.8438, 0.7358, 0.766, 0.8438, -0.0003875, 0.8907, -0.0007751, 0.8907, -0.0007751, 0.8438, -0.0003875, 0.4616, 0.6711, 0.4156, 0.6711, 0.4156, 0.6711, 0.4616, 0.6711, 0.7815, -0.0003875, 0.8438, -0.0003875, 0.8438, -0.0003875, 0.7815, -0.0003875, 0.5077, 0.6711, 0.4616, 0.6711, 0.4616, 0.6711, 0.5077, 0.6711, 0.2775, 0.7667, 0.3236, 0.7667, 0.3236, 0.7667, 0.2775, 0.7667, 0.125, 0.9219, 0.125, 0.9063, 0.125, 0.9063, 0.125, 0.9219, 0.8907, 0.9219, 0.8438, 0.9219, 0.8438, 0.9219, 0.8907, 0.9219, 0.5537, 0.6711, 0.5077, 0.6711, 0.5077, 0.6711, 0.5537, 0.6711, 0.3236, 0.7667, 0.3696, 0.7667, 0.3696, 0.7667, 0.3236, 0.7667, 0.1718, 0.9219, 0.125, 0.9219, 0.125, 0.9219, 0.1718, 0.9219, 0.5997, 0.6711, 0.5537, 0.6711, 0.5537, 0.6711, 0.5997, 0.6711, 0.2339, -0.0003875, 0.2339, 0.6718, 0.2795, 0.6718, 0.2795, -0.0003875, 0.2795, -0.0003875, 0.2795, 0.6718, 0.3252, 0.6718, 0.3252, -0.0003875, 0.3252, -0.0003875, 0.3252, 0.6718, 0.3708, 0.6718, 0.3708, -0.0003875, 0.3708, -0.0003875, 0.3708, 0.6718, 0.4164, 0.6718, 0.4164, -0.0003875, 0.4164, -0.0003875, 0.4164, 0.6718, 0.462, 0.6718, 0.462, -0.0003875, 0.462, -0.0003875, 0.462, 0.6718, 0.5077, 0.6718, 0.5077, -0.0003875, 0.5077, -0.0003875, 0.5077, 0.6718, 0.5533, 0.6718, 0.5533, -0.0003875, 0.5533, -0.0003875, 0.5533, 0.6718, 0.5989, 0.6718, 0.5989, -0.0003875, 0.5989, -0.0003875, 0.5989, 0.6718, 0.6446, 0.6718, 0.6446, -0.0003875, 0.6446, -0.0003875, 0.6446, 0.6718, 0.6902, 0.6718, 0.6902, -0.0003875, 0.6902, -0.0003875, 0.6902, 0.6718, 0.7358, 0.6718, 0.7358, -0.0003875, 0.3696, 0.7667, 0.4156, 0.7667, 0.4156, 0.7667, 0.3696, 0.7667, 0.6458, 0.6711, 0.5997, 0.6711, 0.5997, 0.6711, 0.6458, 0.6711, 0.4156, 0.7667, 0.4616, 0.7667, 0.4616, 0.7667, 0.4156, 0.7667, 0.1093, 0.0, 0.125, 1.819e-11, 0.125, 1.819e-11, 0.1093, 0.0, 0.6918, 0.6711, 0.6458, 0.6711, 0.6458, 0.6711, 0.6918, 0.6711, 0.125, -0.0007751, 0.1718, -0.0003875, 0.1718, -0.0003875, 0.125, -0.0007751, 0.4616, 0.7667, 0.5077, 0.7667, 0.5077, 0.7667, 0.4616, 0.7667, 0.1093, 0.9063, 0.1093, 0.8438, 0.1093, 0.8438, 0.1093, 0.9063, 0.6902, -0.0003875, 0.7358, -0.0003875, 0.7358, -0.0003875, 0.6902, -0.0003875, 0.7378, 0.6711, 0.6918, 0.6711, 0.6918, 0.6711, 0.7378, 0.6711, 0.5077, 0.7667, 0.5537, 0.7667, 0.5537, 0.7667, 0.5077, 0.7667, 0.2339, -0.0003875, 0.2795, -0.0003875, 0.2795, -0.0003875, 0.2339, -0.0003875, 0.2795, -0.0003875, 0.3252, -0.0003875, 0.3252, -0.0003875, 0.2795, -0.0003875, 0.3252, -0.0003875, 0.3708, -0.0003875, 0.3708, -0.0003875, 0.3252, -0.0003875, 0.3708, -0.0003875, 0.4164, -0.0003875, 0.4164, -0.0003875, 0.3708, -0.0003875, 0.4164, -0.0003875, 0.462, -0.0003875, 0.462, -0.0003875, 0.4164, -0.0003875, 0.462, -0.0003875, 0.5077, -0.0003875, 0.5077, -0.0003875, 0.462, -0.0003875, 0.5077, -0.0003875, 0.5533, -0.0003875, 0.5533, -0.0003875, 0.5077, -0.0003875, 0.5533, -0.0003875, 0.5989, -0.0003875, 0.5989, -0.0003875, 0.5533, -0.0003875, 0.5989, -0.0003875, 0.6446, -0.0003875, 0.6446, -0.0003875, 0.5989, -0.0003875, 0.6446, -0.0003875, 0.6902, -0.0003875, 0.6902, -0.0003875, 0.6446, -0.0003875, 0.6902, -0.0003875, 0.7358, -0.0003875, 0.7358, -0.0003875, 0.6902, -0.0003875, 0.2315, 0.7667, 0.2775, 0.7667, 0.2775, 0.7667, 0.2315, 0.7667, 0.125, 0.9063, 0.1093, 0.9063, 0.1093, 0.9063, 0.125, 0.9063, 0.6446, -0.0003875, 0.6902, -0.0003875, 0.6902, -0.0003875, 0.6446, -0.0003875, 0.1093, 0.6718, 0.1093, 0.0, 0.1093, 0.0, 0.1093, 0.6718, 0.7839, 0.6711, 0.7378, 0.6711, 0.7378, 0.6711, 0.7839, 0.6711, 0.5537, 0.7667, 0.5997, 0.7667, 0.5997, 0.7667, 0.5537, 0.7667, 0.1194, 0.9153, 0.1194, 0.9831, 0.1155, 0.9831, 0.1155, 0.9153, 0.5989, -0.0003875, 0.6446, -0.0003875, 0.6446, -0.0003875, 0.5989, -0.0003875, 0.1194, 0.0, 0.1194, 0.7287, 0.1155, 0.7287, 0.1155, 0.0, 0.3252, 0.9219, 0.2795, 0.9219, 0.2795, 0.9219, 0.3252, 0.9219, 0.5997, 0.7667, 0.6458, 0.7667, 0.6458, 0.7667, 0.5997, 0.7667, 0.8907, 3.632e-13, 0.9063, 0.0, 0.9063, 0.0, 0.8907, 3.632e-13, 0.5533, -0.0003875, 0.5989, -0.0003875, 0.5989, -0.0003875, 0.5533, -0.0003875, 0.3708, 0.9219, 0.3252, 0.9219, 0.3252, 0.9219, 0.3708, 0.9219, 0.2339, 0.9219, 0.1718, 0.9219, 0.1718, 0.9219, 0.2339, 0.9219, 0.6458, 0.7667, 0.6918, 0.7667, 0.6918, 0.7667, 0.6458, 0.7667, 0.5077, -0.0003875, 0.5533, -0.0003875, 0.5533, -0.0003875, 0.5077, -0.0003875, 0.7839, 0.7667, 0.7839, 0.6711, 0.7839, 0.6711, 0.7839, 0.7667, 0.4164, 0.9219, 0.3708, 0.9219, 0.3708, 0.9219, 0.4164, 0.9219, 0.2775, 0.6711, 0.2315, 0.6711, 0.2315, 0.6711, 0.2775, 0.6711, 0.6918, 0.7667, 0.7378, 0.7667, 0.7378, 0.7667, 0.6918, 0.7667, 0.462, -0.0003875, 0.5077, -0.0003875, 0.5077, -0.0003875, 0.462, -0.0003875, 0.2339, 0.8438, 0.2339, 0.9063, 0.2795, 0.9063, 0.2795, 0.8438, 0.2795, 0.8438, 0.2795, 0.9063, 0.3252, 0.9063, 0.3252, 0.8438, 0.3252, 0.8438, 0.3252, 0.9063, 0.3708, 0.9063, 0.3708, 0.8438, 0.3708, 0.8438, 0.3708, 0.9063, 0.4164, 0.9063, 0.4164, 0.8438, 0.4164, 0.8438, 0.4164, 0.9063, 0.462, 0.9063, 0.462, 0.8438, 0.462, 0.8438, 0.462, 0.9063, 0.5077, 0.9063, 0.5077, 0.8438, 0.5077, 0.8438, 0.5077, 0.9063, 0.5533, 0.9063, 0.5533, 0.8438, 0.5533, 0.8438, 0.5533, 0.9063, 0.5989, 0.9063, 0.5989, 0.8438, 0.5989, 0.8438, 0.5989, 0.9063, 0.6446, 0.9063, 0.6446, 0.8438, 0.6446, 0.8438, 0.6446, 0.9063, 0.6902, 0.9063, 0.6902, 0.8438, 0.6902, 0.8438, 0.6902, 0.9063, 0.7358, 0.9063, 0.7358, 0.8438, 0.2339, 0.9063, 0.2349, 0.9219, 0.2804, 0.9219, 0.2795, 0.9063, 0.2795, 0.9063, 0.2804, 0.9219, 0.326, 0.9219, 0.3252, 0.9063, 0.3252, 0.9063, 0.326, 0.9219, 0.3716, 0.9219, 0.3708, 0.9063, 0.3708, 0.9063, 0.3716, 0.9219, 0.4171, 0.9219, 0.4164, 0.9063, 0.4164, 0.9063, 0.4171, 0.9219, 0.4627, 0.9219, 0.462, 0.9063, 0.462, 0.9063, 0.4627, 0.9219, 0.5082, 0.9219, 0.5077, 0.9063, 0.5077, 0.9063, 0.5082, 0.9219, 0.5538, 0.9219, 0.5533, 0.9063, 0.5533, 0.9063, 0.5538, 0.9219, 0.5993, 0.9219, 0.5989, 0.9063, 0.5989, 0.9063, 0.5993, 0.9219, 0.6449, 0.9219, 0.6446, 0.9063, 0.6446, 0.9063, 0.6449, 0.9219, 0.6905, 0.9219, 0.6902, 0.9063, 0.6902, 0.9063, 0.6905, 0.9219, 0.736, 0.9219, 0.7358, 0.9063, 0.7816, 0.9219, 0.736, 0.9219, 0.7358, 0.9219, 0.7815, 0.9219, 0.736, 0.9219, 0.6905, 0.9219, 0.6902, 0.9219, 0.7358, 0.9219, 0.6905, 0.9219, 0.6449, 0.9219, 0.6446, 0.9219, 0.6902, 0.9219, 0.6449, 0.9219, 0.5993, 0.9219, 0.5989, 0.9219, 0.6446, 0.9219, 0.5993, 0.9219, 0.5538, 0.9219, 0.5533, 0.9219, 0.5989, 0.9219, 0.5538, 0.9219, 0.5082, 0.9219, 0.5077, 0.9219, 0.5533, 0.9219, 0.5082, 0.9219, 0.4627, 0.9219, 0.462, 0.9219, 0.5077, 0.9219, 0.4627, 0.9219, 0.4171, 0.9219, 0.4164, 0.9219, 0.462, 0.9219, 0.4171, 0.9219, 0.3716, 0.9219, 0.3708, 0.9219, 0.4164, 0.9219, 0.3716, 0.9219, 0.326, 0.9219, 0.3252, 0.9219, 0.3708, 0.9219, 0.326, 0.9219, 0.2804, 0.9219, 0.2795, 0.9219, 0.3252, 0.9219, 0.462, -0.0003875, 0.5077, -0.0003875, 0.5077, -0.0003875, 0.462, -0.0003875, 0.1685, 0.671, 0.1685, 0.7661, 0.1685, 0.7661, 0.1685, 0.671, 0.7381, 0.8447, 0.7842, 0.8447, 0.7842, 0.8447, 0.7381, 0.8447, 0.1718, 0.9219, 0.125, 0.9219, 0.125, 0.9219, 0.1718, 0.9219, 0.4164, -0.0003875, 0.462, -0.0003875, 0.462, -0.0003875, 0.4164, -0.0003875, 0.8471, 0.8447, 0.8471, 0.7661, 0.8471, 0.7661, 0.8471, 0.8447, 0.8471, 0.7661, 0.8471, 0.671, 0.8471, 0.671, 0.8471, 0.7661, 0.3234, 0.671, 0.2773, 0.671, 0.2773, 0.671, 0.3234, 0.671, 0.3708, -0.0003875, 0.4164, -0.0003875, 0.4164, -0.0003875, 0.3708, -0.0003875, 0.3694, 0.671, 0.3234, 0.671, 0.3234, 0.671, 0.3694, 0.671, 0.7815, 0.766, 0.8438, 0.766, 0.8438, 0.8438, 0.7815, 0.8438, 0.1093, 0.0, 0.125, 1.819e-11, 0.125, 1.819e-11, 0.1093, 0.0, 0.3252, -0.0003875, 0.3708, -0.0003875, 0.3708, -0.0003875, 0.3252, -0.0003875, 0.4155, 0.671, 0.3694, 0.671, 0.3694, 0.671, 0.4155, 0.671, 0.1093, 0.9063, 0.1093, 0.8438, 0.1093, 0.8438, 0.1093, 0.9063, 0.2795, -0.0003875, 0.3252, -0.0003875, 0.3252, -0.0003875, 0.2795, -0.0003875, 0.7815, -0.0003875, 0.8438, -0.0003875, 0.8438, -0.0003875, 0.7815, -0.0003875, 0.1093, 0.766, 0.1093, 0.6718, 0.1093, 0.6718, 0.1093, 0.766, 0.4616, 0.671, 0.4155, 0.671, 0.4155, 0.671, 0.4616, 0.671, 0.125, 0.9063, 0.1093, 0.9063, 0.1093, 0.9063, 0.125, 0.9063, 0.2339, -0.0003875, 0.2795, -0.0003875, 0.2795, -0.0003875, 0.2339, -0.0003875, 0.1718, 0.766, 0.2339, 0.766, 0.2339, 0.8438, 0.1718, 0.8438, 0.1718, 0.6718, 0.2339, 0.6718, 0.2339, 0.766, 0.1718, 0.766, 0.8907, 0.9219, 0.8438, 0.9219, 0.8438, 0.9219, 0.8907, 0.9219, 0.7815, 0.6718, 0.8438, 0.6718, 0.8438, 0.766, 0.7815, 0.766, 0.1155, 0.7287, 0.1155, 0.8309, 0.1136, 0.8309, 0.1136, 0.7287, 0.5077, 0.671, 0.4616, 0.671, 0.4616, 0.671, 0.5077, 0.671, 0.1155, 0.9153, 0.1155, 0.9831, 0.1136, 0.9831, 0.1136, 0.9153, 0.5538, 0.671, 0.5077, 0.671, 0.5077, 0.671, 0.5538, 0.671, 0.8907, 3.632e-13, 0.9063, 0.0, 0.9063, 0.0, 0.8907, 3.632e-13, 0.5998, 0.671, 0.5538, 0.671, 0.5538, 0.671, 0.5998, 0.671, 0.7358, 0.766, 0.7815, 0.766, 0.7815, 0.8438, 0.7358, 0.8438, 0.2339, 0.766, 0.2795, 0.766, 0.2795, 0.8438, 0.2339, 0.8438, 0.2795, 0.766, 0.3252, 0.766, 0.3252, 0.8438, 0.2795, 0.8438, 0.3252, 0.766, 0.3708, 0.766, 0.3708, 0.8438, 0.3252, 0.8438, 0.3708, 0.766, 0.4164, 0.766, 0.4164, 0.8438, 0.3708, 0.8438, 0.4164, 0.766, 0.462, 0.766, 0.462, 0.8438, 0.4164, 0.8438, 0.462, 0.766, 0.5077, 0.766, 0.5077, 0.8438, 0.462, 0.8438, 0.5077, 0.766, 0.5533, 0.766, 0.5533, 0.8438, 0.5077, 0.8438, 0.5533, 0.766, 0.5989, 0.766, 0.5989, 0.8438, 0.5533, 0.8438, 0.5989, 0.766, 0.6446, 0.766, 0.6446, 0.8438, 0.5989, 0.8438, 0.6446, 0.766, 0.6902, 0.766, 0.6902, 0.8438, 0.6446, 0.8438, 0.6902, 0.766, 0.7358, 0.766, 0.7358, 0.8438, 0.6902, 0.8438, 0.6459, 0.671, 0.5998, 0.671, 0.5998, 0.671, 0.6459, 0.671, 0.692, 0.671, 0.6459, 0.671, 0.6459, 0.671, 0.692, 0.671, 0.2312, 0.8447, 0.2773, 0.8447, 0.2773, 0.8447, 0.2312, 0.8447, 0.7381, 0.671, 0.692, 0.671, 0.692, 0.671, 0.7381, 0.671, 0.2773, 0.671, 0.2312, 0.671, 0.2312, 0.671, 0.2773, 0.671, 0.7842, 0.671, 0.7381, 0.671, 0.7381, 0.671, 0.7842, 0.671, 0.1093, 0.8438, 0.1093, 0.766, 0.1093, 0.766, 0.1093, 0.8438, 0.2795, 0.9219, 0.2339, 0.9219, 0.2339, 0.9219, 0.2795, 0.9219, 0.3252, 0.9219, 0.2795, 0.9219, 0.2795, 0.9219, 0.3252, 0.9219, 0.1155, 0.8309, 0.1155, 0.9153, 0.1136, 0.9153, 0.1136, 0.8309, 0.3708, 0.9219, 0.3252, 0.9219, 0.3252, 0.9219, 0.3708, 0.9219, 0.1718, -0.0003875, 0.2339, -0.0003875, 0.2339, -0.0003875, 0.1718, -0.0003875, 0.7842, 0.8447, 0.8471, 0.8447, 0.8471, 0.8447, 0.7842, 0.8447, 0.4164, 0.9219, 0.3708, 0.9219, 0.3708, 0.9219, 0.4164, 0.9219, 0.1685, 0.7661, 0.1685, 0.8447, 0.1685, 0.8447, 0.1685, 0.7661, 0.8471, 0.671, 0.7842, 0.671, 0.7842, 0.671, 0.8471, 0.671, 0.462, 0.9219, 0.4164, 0.9219, 0.4164, 0.9219, 0.462, 0.9219, 0.8438, 0.9219, 0.7815, 0.9219, 0.7815, 0.9219, 0.8438, 0.9219, 0.5077, 0.9219, 0.462, 0.9219, 0.462, 0.9219, 0.5077, 0.9219, 0.2773, 0.8447, 0.3234, 0.8447, 0.3234, 0.8447, 0.2773, 0.8447, 0.5533, 0.9219, 0.5077, 0.9219, 0.5077, 0.9219, 0.5533, 0.9219, 0.3234, 0.8447, 0.3694, 0.8447, 0.3694, 0.8447, 0.3234, 0.8447, 0.7358, -0.0003875, 0.7815, -0.0003875, 0.7815, -0.0003875, 0.7358, -0.0003875, 0.5989, 0.9219, 0.5533, 0.9219, 0.5533, 0.9219, 0.5989, 0.9219, 0.3694, 0.8447, 0.4155, 0.8447, 0.4155, 0.8447, 0.3694, 0.8447, 0.1093, 0.6718, 0.1093, 0.0, 0.1093, 0.0, 0.1093, 0.6718, 0.125, -0.0007751, 0.1718, -0.0003875, 0.1718, -0.0003875, 0.125, -0.0007751, 0.6446, 0.9219, 0.5989, 0.9219, 0.5989, 0.9219, 0.6446, 0.9219, 0.4155, 0.8447, 0.4616, 0.8447, 0.4616, 0.8447, 0.4155, 0.8447, 0.1155, 0.0, 0.1155, 0.7287, 0.1136, 0.7287, 0.1136, 0.0, 0.1685, 0.8447, 0.2312, 0.8447, 0.2312, 0.8447, 0.1685, 0.8447, 0.6902, 0.9219, 0.6446, 0.9219, 0.6446, 0.9219, 0.6902, 0.9219, 0.4616, 0.8447, 0.5077, 0.8447, 0.5077, 0.8447, 0.4616, 0.8447, 0.8438, -0.0003875, 0.8907, 3.632e-13, 0.8907, 0.6718, 0.8438, 0.6718, 0.1093, 0.0, 0.125, 1.819e-11, 0.125, 0.6718, 0.1093, 0.6718, 0.8907, 3.632e-13, 0.9063, 0.0, 0.9063, 0.6718, 0.8907, 0.6718, 0.8438, 0.766, 0.8907, 0.766, 0.8907, 0.8438, 0.8438, 0.8438, 0.1093, 0.766, 0.125, 0.766, 0.125, 0.8438, 0.1093, 0.8438, 0.8907, 0.766, 0.9063, 0.766, 0.9063, 0.8438, 0.8907, 0.8438, 0.7815, -0.0003875, 0.8438, -0.0003875, 0.8438, 0.6718, 0.7815, 0.6718, 0.7815, 0.8438, 0.8438, 0.8438, 0.8438, 0.9063, 0.7815, 0.9063, 0.7815, 0.9063, 0.8438, 0.9063, 0.8438, 0.9219, 0.7815, 0.9219, 0.125, 0.9063, 0.1718, 0.9063, 0.1718, 0.9219, 0.125, 0.9219, 0.125, 0.8438, 0.1718, 0.8438, 0.1718, 0.9063, 0.125, 0.9063, 0.125, 1.819e-11, 0.1718, -0.0003875, 0.1718, 0.6718, 0.125, 0.6718, 0.125, 0.766, 0.1718, 0.766, 0.1718, 0.8438, 0.125, 0.8438, 0.1718, 0.9063, 0.2339, 0.9063, 0.2339, 0.9219, 0.1718, 0.9219, 0.1718, 0.8438, 0.2339, 0.8438, 0.2339, 0.9063, 0.1718, 0.9063, 0.1718, -0.0003875, 0.2339, -0.0003875, 0.2339, 0.6718, 0.1718, 0.6718, 0.125, 0.6718, 0.1718, 0.6718, 0.1718, 0.766, 0.125, 0.766, 0.8907, 0.6718, 0.9063, 0.6718, 0.9063, 0.766, 0.8907, 0.766, 0.1093, 0.6718, 0.125, 0.6718, 0.125, 0.766, 0.1093, 0.766, 0.8438, 0.6718, 0.8907, 0.6718, 0.8907, 0.766, 0.8438, 0.766, 0.7358, 0.9063, 0.7815, 0.9063, 0.7815, 0.9219, 0.7358, 0.9219, 0.7358, 0.8438, 0.7815, 0.8438, 0.7815, 0.9063, 0.7358, 0.9063, 0.7358, -0.0003875, 0.7815, -0.0003875, 0.7815, 0.6718, 0.7358, 0.6718, 0.2339, -0.0003875, 0.2795, -0.0003875, 0.2795, 0.6718, 0.2339, 0.6718, 0.2795, -0.0003875, 0.3252, -0.0003875, 0.3252, 0.6718, 0.2795, 0.6718, 0.3252, -0.0003875, 0.3708, -0.0003875, 0.3708, 0.6718, 0.3252, 0.6718, 0.3708, -0.0003875, 0.4164, -0.0003875, 0.4164, 0.6718, 0.3708, 0.6718, 0.4164, -0.0003875, 0.462, -0.0003875, 0.462, 0.6718, 0.4164, 0.6718, 0.462, -0.0003875, 0.5077, -0.0003875, 0.5077, 0.6718, 0.462, 0.6718, 0.5077, -0.0003875, 0.5533, -0.0003875, 0.5533, 0.6718, 0.5077, 0.6718, 0.5533, -0.0003875, 0.5989, -0.0003875, 0.5989, 0.6718, 0.5533, 0.6718, 0.5989, -0.0003875, 0.6446, -0.0003875, 0.6446, 0.6718, 0.5989, 0.6718, 0.6446, -0.0003875, 0.6902, -0.0003875, 0.6902, 0.6718, 0.6446, 0.6718, 0.6902, -0.0003875, 0.7358, -0.0003875, 0.7358, 0.6718, 0.6902, 0.6718, 0.2339, 0.8438, 0.2795, 0.8438, 0.2795, 0.9063, 0.2339, 0.9063, 0.2795, 0.8438, 0.3252, 0.8438, 0.3252, 0.9063, 0.2795, 0.9063, 0.3252, 0.8438, 0.3708, 0.8438, 0.3708, 0.9063, 0.3252, 0.9063, 0.3708, 0.8438, 0.4164, 0.8438, 0.4164, 0.9063, 0.3708, 0.9063, 0.4164, 0.8438, 0.462, 0.8438, 0.462, 0.9063, 0.4164, 0.9063, 0.462, 0.8438, 0.5077, 0.8438, 0.5077, 0.9063, 0.462, 0.9063, 0.5077, 0.8438, 0.5533, 0.8438, 0.5533, 0.9063, 0.5077, 0.9063, 0.5533, 0.8438, 0.5989, 0.8438, 0.5989, 0.9063, 0.5533, 0.9063, 0.5989, 0.8438, 0.6446, 0.8438, 0.6446, 0.9063, 0.5989, 0.9063, 0.6446, 0.8438, 0.6902, 0.8438, 0.6902, 0.9063, 0.6446, 0.9063, 0.6902, 0.8438, 0.7358, 0.8438, 0.7358, 0.9063, 0.6902, 0.9063, 0.2339, 0.9063, 0.2795, 0.9063, 0.2795, 0.9219, 0.2339, 0.9219, 0.2795, 0.9063, 0.3252, 0.9063, 0.3252, 0.9219, 0.2795, 0.9219, 0.3252, 0.9063, 0.3708, 0.9063, 0.3708, 0.9219, 0.3252, 0.9219, 0.3708, 0.9063, 0.4164, 0.9063, 0.4164, 0.9219, 0.3708, 0.9219, 0.4164, 0.9063, 0.462, 0.9063, 0.462, 0.9219, 0.4164, 0.9219, 0.462, 0.9063, 0.5077, 0.9063, 0.5077, 0.9219, 0.462, 0.9219, 0.5077, 0.9063, 0.5533, 0.9063, 0.5533, 0.9219, 0.5077, 0.9219, 0.5533, 0.9063, 0.5989, 0.9063, 0.5989, 0.9219, 0.5533, 0.9219, 0.5989, 0.9063, 0.6446, 0.9063, 0.6446, 0.9219, 0.5989, 0.9219, 0.6446, 0.9063, 0.6902, 0.9063, 0.6902, 0.9219, 0.6446, 0.9219, 0.6902, 0.9063, 0.7358, 0.9063, 0.7358, 0.9219, 0.6902, 0.9219, 0.125, 0.9219, 0.125, 0.9063, 0.125, 0.9063, 0.125, 0.9219, 0.692, 0.8447, 0.7381, 0.8447, 0.7381, 0.8447, 0.692, 0.8447, 0.5077, -0.0003875, 0.5533, -0.0003875, 0.5533, -0.0003875, 0.5077, -0.0003875, 0.6459, 0.8447, 0.692, 0.8447, 0.692, 0.8447, 0.6459, 0.8447, 0.5533, -0.0003875, 0.5989, -0.0003875, 0.5989, -0.0003875, 0.5533, -0.0003875, 0.8438, -0.0003875, 0.8907, -0.0007751, 0.8907, -0.0007751, 0.8438, -0.0003875, 0.5998, 0.8447, 0.6459, 0.8447, 0.6459, 0.8447, 0.5998, 0.8447, 0.5989, -0.0003875, 0.6446, -0.0003875, 0.6446, -0.0003875, 0.5989, -0.0003875, 0.1155, 0.9831, 0.1155, 0.9831, 0.1136, 0.9831, 0.1136, 0.9831, 0.5538, 0.8447, 0.5998, 0.8447, 0.5998, 0.8447, 0.5538, 0.8447, 0.7815, 0.9219, 0.7358, 0.9219, 0.7358, 0.9219, 0.7815, 0.9219, 0.2339, 0.9219, 0.1718, 0.9219, 0.1718, 0.9219, 0.2339, 0.9219, 0.6446, -0.0003875, 0.6902, -0.0003875, 0.6902, -0.0003875, 0.6446, -0.0003875, 0.1155, 0.9831, 0.1155, 1.0, 0.1136, 1.0, 0.1136, 0.9831, 0.5077, 0.8447, 0.5538, 0.8447, 0.5538, 0.8447, 0.5077, 0.8447, 0.7358, 0.9219, 0.6902, 0.9219, 0.6902, 0.9219, 0.7358, 0.9219, 0.2312, 0.671, 0.1685, 0.671, 0.1685, 0.671, 0.2312, 0.671, 0.6902, -0.0003875, 0.7358, -0.0003875, 0.7358, -0.0003875, 0.6902, -0.0003875, 0.2318, 0.7756, 0.2282, 0.7757, 0.2282, 0.7757, 0.2282, 0.6815, 0.2339, 0.766, 0.2795, 0.766, 0.2795, 0.766, 0.2339, 0.766, 0.2795, 0.766, 0.3252, 0.766, 0.3252, 0.766, 0.2795, 0.766, 0.3252, 0.766, 0.3708, 0.766, 0.3708, 0.766, 0.3252, 0.766, 0.3708, 0.766, 0.4164, 0.766, 0.4164, 0.766, 0.3708, 0.766, 0.4164, 0.766, 0.462, 0.766, 0.462, 0.766, 0.4164, 0.766, 0.462, 0.766, 0.5077, 0.766, 0.5077, 0.766, 0.462, 0.766, 0.5077, 0.766, 0.5533, 0.766, 0.5533, 0.766, 0.5077, 0.766, 0.5533, 0.766, 0.5989, 0.766, 0.5989, 0.766, 0.5533, 0.766, 0.5989, 0.766, 0.6446, 0.766, 0.6446, 0.766, 0.5989, 0.766, 0.6446, 0.766, 0.6902, 0.766, 0.6902, 0.766, 0.6446, 0.766, 0.6902, 0.766, 0.7358, 0.766, 0.7358, 0.766, 0.6902, 0.766, 0.7358, 0.766, 0.7815, 0.766, 0.7815, 0.766, 0.7358, 0.766, 0.7911, 0.7738, 0.7911, 0.6796, 0.7911, 0.6796, 0.7911, 0.7738, 0.7815, 0.6694, 0.7358, 0.6694, 0.7358, 0.6694, 0.7815, 0.6694, 0.7358, 0.6694, 0.6902, 0.6694, 0.6902, 0.6694, 0.7358, 0.6694, 0.6902, 0.6694, 0.6446, 0.6694, 0.6446, 0.6694, 0.6902, 0.6694, 0.6446, 0.6694, 0.5989, 0.6694, 0.5989, 0.6694, 0.6446, 0.6694, 0.5989, 0.6694, 0.5533, 0.6694, 0.5533, 0.6694, 0.5989, 0.6694, 0.5533, 0.6694, 0.5077, 0.6694, 0.5077, 0.6694, 0.5533, 0.6694, 0.5077, 0.6694, 0.462, 0.6694, 0.462, 0.6694, 0.5077, 0.6694, 0.462, 0.6694, 0.4164, 0.6694, 0.4164, 0.6694, 0.462, 0.6694, 0.4164, 0.6694, 0.3708, 0.6694, 0.3708, 0.6694, 0.4164, 0.6694, 0.3708, 0.6694, 0.3252, 0.6694, 0.3252, 0.6694, 0.3708, 0.6694, 0.3252, 0.6694, 0.2795, 0.6694, 0.2795, 0.6694, 0.3252, 0.6694, 0.2795, 0.6694, 0.2339, 0.6694, 0.2339, 0.6694, 0.2795, 0.6694])
me_door1_6_001.materials.append(mat_door1_6)
me_door1_6_001.use_remesh_preserve_volume = False
me_door1_6_001.use_remesh_preserve_attributes = False
me_door1_6_001.use_mirror_vertex_groups = False
me_door1_6_001.update()
me_door1_6 = bpy.data.meshes.new('door1_6')
me_door1_6.from_pydata([(-3.775e-08, -1.28, -2.85e-15), (3.775e-08, 1.28, -1.526e-07), (-1.555e-07, -1.28, 2.56), (-8.003e-08, 1.28, 2.56), (3.068e-08, 1.04, -1.383e-07), (-8.71e-08, 1.04, 2.56), (-1.445e-07, -1.28, 2.32), (-6.899e-08, 1.28, 2.32), (-7.607e-08, 1.04, 2.32), (-7.083e-08, 1.28, 2.36), (-7.791e-08, 1.04, 2.36), (-1.463e-07, -1.28, 2.36), (-1.473e-07, -1.0, 2.56), (-2.949e-08, -1.0, -1.668e-08), (-1.362e-07, -1.0, 2.32), (-1.381e-07, -1.0, 2.36), (-1.461e-07, -0.9601, 2.56), (-1.351e-07, -0.9601, 2.32), (-1.369e-07, -0.9601, 2.36), (-8.828e-08, 1.0, 2.56), (-7.724e-08, 1.0, 2.32), (-7.908e-08, 1.0, 2.36), (-7.818e-08, 1.28, 2.52), (-8.525e-08, 1.04, 2.52), (-1.537e-07, -1.28, 2.52), (-1.454e-07, -1.0, 2.52), (-1.442e-07, -0.9601, 2.52), (-8.643e-08, 1.0, 2.52), (3.59e-08, 1.28, 0.04024), (2.882e-08, 1.04, 0.04024), (-3.962e-08, -1.28, 0.04067), (-3.137e-08, -1.0, 0.04067), (0.14, -1.28, 0.04067), (0.12, -1.28, 3.681e-09), (0.12, 1.04, -1.346e-07), (0.12, 1.28, -1.489e-07), (0.14, 1.28, 2.52), (0.12, 1.28, 2.56), (0.12, -1.0, 2.56), (0.12, -1.28, 2.56), (0.12, 1.04, 2.56), (0.14, 1.04, 2.52), (0.14, -1.28, 2.36), (0.14, -1.28, 2.32), (0.14, 1.28, 0.04024), (0.14, 1.28, 2.32), (0.14, 1.04, 0.04024), (0.14, 1.04, 2.32), (0.14, -1.0, 2.32), (0.14, 1.28, 2.36), (0.14, 1.04, 2.36), (0.14, -1.28, 2.52), (0.14, -1.0, 2.36), (0.12, -0.9601, 2.56), (0.12, -1.0, -1.3e-08), (0.14, -0.9601, 2.32), (0.14, -0.9601, 2.36), (0.14, -1.0, 0.04067), (0.14, -1.0, 2.52), (0.12, 1.0, 2.56), (0.14, 1.0, 2.36), (0.14, -0.9601, 2.52), (0.14, 1.0, 2.32), (0.14, 1.0, 2.52), (-1.445e-07, -1.28, 2.364), (-3.962e-08, -1.28, -0.006404), (0.08752, -1.28, -0.006404), (0.08752, -1.28, 2.364), (-1.445e-07, -2.914, 2.364), (-3.962e-08, -2.914, -0.006404), (0.08752, -2.914, 2.364), (0.08752, -2.914, -0.006404)], [], [(23, 5, 3, 22), (27, 19, 5, 23), (29, 8, 7, 28), (20, 21, 10, 8), (8, 10, 9, 7), (6, 11, 15, 14), (30, 6, 14, 31), (24, 2, 12, 25), (14, 15, 18, 17), (25, 12, 16, 26), (26, 16, 19, 27), (18, 26, 27, 21), (15, 25, 26, 18), (11, 24, 25, 15), (21, 27, 23, 10), (10, 23, 22, 9), (4, 29, 28, 1), (0, 30, 31, 13), (41, 36, 37, 40), (63, 41, 40, 59), (46, 44, 45, 47), (62, 47, 50, 60), (47, 45, 49, 50), (43, 48, 52, 42), (32, 57, 48, 43), (51, 58, 38, 39), (48, 55, 56, 52), (58, 61, 53, 38), (61, 63, 59, 53), (56, 60, 63, 61), (52, 56, 61, 58), (42, 52, 58, 51), (60, 50, 41, 63), (50, 49, 36, 41), (34, 35, 44, 46), (33, 54, 57, 32), (3, 5, 40, 37), (2, 24, 51, 39), (5, 19, 59, 40), (24, 11, 42, 51), (20, 8, 47, 62), (1, 28, 44, 35), (11, 6, 43, 42), (31, 14, 48, 57), (29, 4, 34, 46), (28, 7, 45, 44), (30, 0, 33, 32), (21, 20, 62, 60), (8, 29, 46, 47), (19, 16, 53, 59), (4, 1, 35, 34), (16, 12, 38, 53), (6, 30, 32, 43), (18, 21, 60, 56), (22, 3, 37, 36), (0, 13, 54, 33), (9, 22, 36, 49), (13, 31, 57, 54), (17, 18, 56, 55), (12, 2, 39, 38), (14, 17, 55, 48), (7, 9, 49, 45), (68, 69, 71, 70), (67, 64, 68, 70), (65, 66, 71, 69), (66, 67, 70, 71)])
_uv = me_door1_6.uv_layers.new(name='UVMap')
_uv.uv.foreach_set('vector', [0.9063, 0.9843, 0.9063, 1.0, 1.0, 1.0, 1.0, 0.9843, 0.8907, 0.9843, 0.8907, 1.0, 0.9063, 1.0, 0.9063, 0.9843, 0.9063, 0.01572, 0.9063, 0.9063, 1.0, 0.9063, 1.0, 0.01572, 0.8907, 0.9063, 0.8907, 0.9219, 0.9063, 0.9219, 0.9063, 0.9063, 0.9063, 0.9063, 0.9063, 0.9219, 1.0, 0.9219, 1.0, 0.9063, 0.0, 0.9063, -1.928e-10, 0.9219, 0.1093, 0.9219, 0.1093, 0.9063, 0.0, 0.01589, 0.0, 0.9063, 0.1093, 0.9063, 0.1093, 0.01589, -6.306e-11, 0.9843, 0.0, 1.0, 0.1093, 1.0, 0.1093, 0.9843, 0.1093, 0.9063, 0.1093, 0.9219, 0.125, 0.9219, 0.125, 0.9063, 0.1093, 0.9843, 0.1093, 1.0, 0.125, 1.0, 0.125, 0.9843, 0.125, 0.9843, 0.125, 1.0, 0.8907, 1.0, 0.8907, 0.9843, 0.125, 0.9219, 0.125, 0.9843, 0.8907, 0.9843, 0.8907, 0.9219, 0.1093, 0.9219, 0.1093, 0.9843, 0.125, 0.9843, 0.125, 0.9219, -1.928e-10, 0.9219, -6.306e-11, 0.9843, 0.1093, 0.9843, 0.1093, 0.9219, 0.8907, 0.9219, 0.8907, 0.9843, 0.9063, 0.9843, 0.9063, 0.9219, 0.9063, 0.9219, 0.9063, 0.9843, 1.0, 0.9843, 1.0, 0.9219, 0.9063, 0.0, 0.9063, 0.01572, 1.0, 0.01572, 1.0, 0.0, 0.0, 0.0, 0.0, 0.01589, 0.1093, 0.01589, 0.1093, 0.0, 0.9063, 0.9843, 1.0, 0.9843, 1.0, 1.0, 0.9063, 1.0, 0.8907, 0.9843, 0.9063, 0.9843, 0.9063, 1.0, 0.8907, 1.0, 0.9063, 0.01572, 1.0, 0.01572, 1.0, 0.9063, 0.9063, 0.9063, 0.8907, 0.9063, 0.9063, 0.9063, 0.9063, 0.9219, 0.8907, 0.9219, 0.9063, 0.9063, 1.0, 0.9063, 1.0, 0.9219, 0.9063, 0.9219, 0.0, 0.9063, 0.1093, 0.9063, 0.1093, 0.9219, -1.928e-10, 0.9219, 0.0, 0.01589, 0.1093, 0.01589, 0.1093, 0.9063, 0.0, 0.9063, -6.306e-11, 0.9843, 0.1093, 0.9843, 0.1093, 1.0, 0.0, 1.0, 0.1093, 0.9063, 0.125, 0.9063, 0.125, 0.9219, 0.1093, 0.9219, 0.1093, 0.9843, 0.125, 0.9843, 0.125, 1.0, 0.1093, 1.0, 0.125, 0.9843, 0.8907, 0.9843, 0.8907, 1.0, 0.125, 1.0, 0.125, 0.9219, 0.8907, 0.9219, 0.8907, 0.9843, 0.125, 0.9843, 0.1093, 0.9219, 0.125, 0.9219, 0.125, 0.9843, 0.1093, 0.9843, -1.928e-10, 0.9219, 0.1093, 0.9219, 0.1093, 0.9843, -6.306e-11, 0.9843, 0.8907, 0.9219, 0.9063, 0.9219, 0.9063, 0.9843, 0.8907, 0.9843, 0.9063, 0.9219, 1.0, 0.9219, 1.0, 0.9843, 0.9063, 0.9843, 0.9063, 0.0, 1.0, 0.0, 1.0, 0.01426, 0.9063, 0.01426, 0.0, 0.0, 0.1093, 0.0, 0.1093, 0.01442, 0.0, 0.01442, 0.9948, 0.9922, 0.9108, 0.9922, 0.9108, 0.9922, 0.9948, 0.9922, 0.008108, 0.9922, 0.008108, 0.9765, 0.008108, 0.9765, 0.008108, 0.9922, 0.9108, 0.9922, 0.895, 0.9922, 0.895, 0.9922, 0.9108, 0.9922, 0.008108, 0.9765, 0.008108, 0.9219, 0.008108, 0.9219, 0.008108, 0.9765, 0.895, 0.9094, 0.9108, 0.9094, 0.9108, 0.9094, 0.895, 0.9094, 0.9933, 0.0, 0.9933, 0.01572, 0.9933, 0.01572, 0.9933, 0.0, 0.008108, 0.9219, 0.008108, 0.9063, 0.008108, 0.9063, 0.008108, 0.9219, 0.1048, 0.01589, 0.1048, 0.9094, 0.1048, 0.9094, 0.1048, 0.01589, 0.9108, 0.01572, 0.9108, 0.0, 0.9108, 0.0, 0.9108, 0.01572, 0.9933, 0.01572, 0.9933, 0.9063, 0.9933, 0.9063, 0.9933, 0.01572, 0.008108, 0.01589, 0.008108, 0.0, 0.008108, 0.0, 0.008108, 0.01589, 0.895, 0.925, 0.895, 0.9094, 0.895, 0.9094, 0.895, 0.925, 0.9108, 0.9094, 0.9108, 0.01572, 0.9108, 0.01572, 0.9108, 0.9094, 0.895, 0.9891, 0.1206, 0.9891, 0.1206, 0.9891, 0.895, 0.9891, 0.9108, 0.0, 0.9948, 0.0, 0.9948, 0.0, 0.9108, 0.0, 0.1206, 0.9922, 0.1048, 0.9922, 0.1048, 0.9922, 0.1206, 0.9922, 0.008108, 0.9063, 0.008108, 0.01589, 0.008108, 0.01589, 0.008108, 0.9063, 0.1206, 0.925, 0.895, 0.925, 0.895, 0.925, 0.1206, 0.925, 0.9933, 0.9765, 0.9933, 0.9922, 0.9933, 0.9922, 0.9933, 0.9765, 0.005208, 0.0, 0.1048, 0.0, 0.1048, 0.0, 0.005208, 0.0, 0.9933, 0.9219, 0.9933, 0.9765, 0.9933, 0.9765, 0.9933, 0.9219, 0.1048, 0.0, 0.1048, 0.01589, 0.1048, 0.01589, 0.1048, 0.0, 0.1206, 0.9094, 0.1206, 0.925, 0.1206, 0.925, 0.1206, 0.9094, 0.1048, 0.9922, 0.005208, 0.9922, 0.005208, 0.9922, 0.1048, 0.9922, 0.1048, 0.9094, 0.1206, 0.9094, 0.1206, 0.9094, 0.1048, 0.9094, 0.9933, 0.9063, 0.9933, 0.9219, 0.9933, 0.9219, 0.9933, 0.9063, 0.7241, 0.5875, 0.7241, 0.5769, 0.7241, 0.5769, 0.7241, 0.5875, 0.7347, 0.5875, 0.7347, 0.5875, 0.7241, 0.5875, 0.7241, 0.5875, 0.7347, 0.5769, 0.7347, 0.5769, 0.7241, 0.5769, 0.7241, 0.5769, 0.7381, 0.5502, 0.7381, 0.5583, 0.7301, 0.5583, 0.7301, 0.5502])
me_door1_6.materials.append(mat_door1_6)
me_door1_6.use_remesh_preserve_volume = False
me_door1_6.use_remesh_preserve_attributes = False
me_door1_6.use_mirror_vertex_groups = False
me_door1_6.update()

# ---- objects
ob_door1_6_glass = bpy.data.objects.new('door1_6.glass', me_door1_6_002)
ob_door1_6_door = bpy.data.objects.new('door1_6.door', me_door1_6_001)
ob_door1_6_frame = bpy.data.objects.new('door1_6.frame', me_door1_6)

# ---- transforms, parenting, visibility, modifiers, constraints
ob_door1_6_glass.location = (0.0, 0.0, 0.0)
ob_door1_6_glass.lineart.crease_threshold = 0.0
_m = ob_door1_6_glass.modifiers.new('Mirror', 'MIRROR')
ob_door1_6_door.location = (0.0, 0.0, 0.0)
ob_door1_6_door.lineart.crease_threshold = 0.0
_m = ob_door1_6_door.modifiers.new('Mirror', 'MIRROR')
ob_door1_6_frame.location = (0.0, 0.0, 0.0)
ob_door1_6_frame.lineart.crease_threshold = 0.0
_m = ob_door1_6_frame.modifiers.new('Mirror', 'MIRROR')

# ---- collection membership
col_collection_1.objects.link(ob_door1_6_glass)
col_collection_1.objects.link(ob_door1_6_door)
col_collection_1.objects.link(ob_door1_6_frame)

# ---- scene / render settings (as saved in the file)
scene.frame_start = 1; scene.frame_end = 52; scene.frame_set(1)
scene.render.engine = 'BLENDER_EEVEE_NEXT'
scene.render.resolution_percentage = 50
scene.render.dither_intensity = 0.0
scene.cycles.use_denoising = False
scene.cycles.samples = 10
scene.cycles.sampling_pattern = 'TABULATED_SOBOL'
scene.cycles.light_sampling_threshold = 0.0
scene.cycles.use_adaptive_sampling = False
scene.cycles.use_light_tree = False
scene.cycles.blur_glossy = 0.0
scene.cycles.pixel_filter_type = 'GAUSSIAN'
scene.cycles.sample_clamp_indirect = 0.0
scene.view_settings.view_transform = 'Standard'
bpy.context.view_layer.update()

# ---- added for rendering (the .blend has no active camera and no usable light): camera, sun
cam_auto = bpy.data.cameras.new('AutoCamera')
cam_auto.lens = 50.0
cam_auto.sensor_width = 36.0
cam_auto.clip_end = 1000.0
ob_auto_camera = bpy.data.objects.new('AutoCamera', cam_auto)
scene.collection.objects.link(ob_auto_camera)
ob_auto_camera.location = (4.55675, -6.28517, 4.92219)
ob_auto_camera.rotation_euler = (1.09748, -7.21219e-08, 0.694738)
scene.camera = ob_auto_camera
light_auto_sun = bpy.data.lights.new('AutoSun', 'SUN')
light_auto_sun.energy = 3.0
light_auto_sun.angle = 0.0523599
ob_auto_sun = bpy.data.objects.new('AutoSun', light_auto_sun)
scene.collection.objects.link(ob_auto_sun)
ob_auto_sun.rotation_euler = (0.872665, 0.174533, 0.523599)
bpy.context.view_layer.update()
